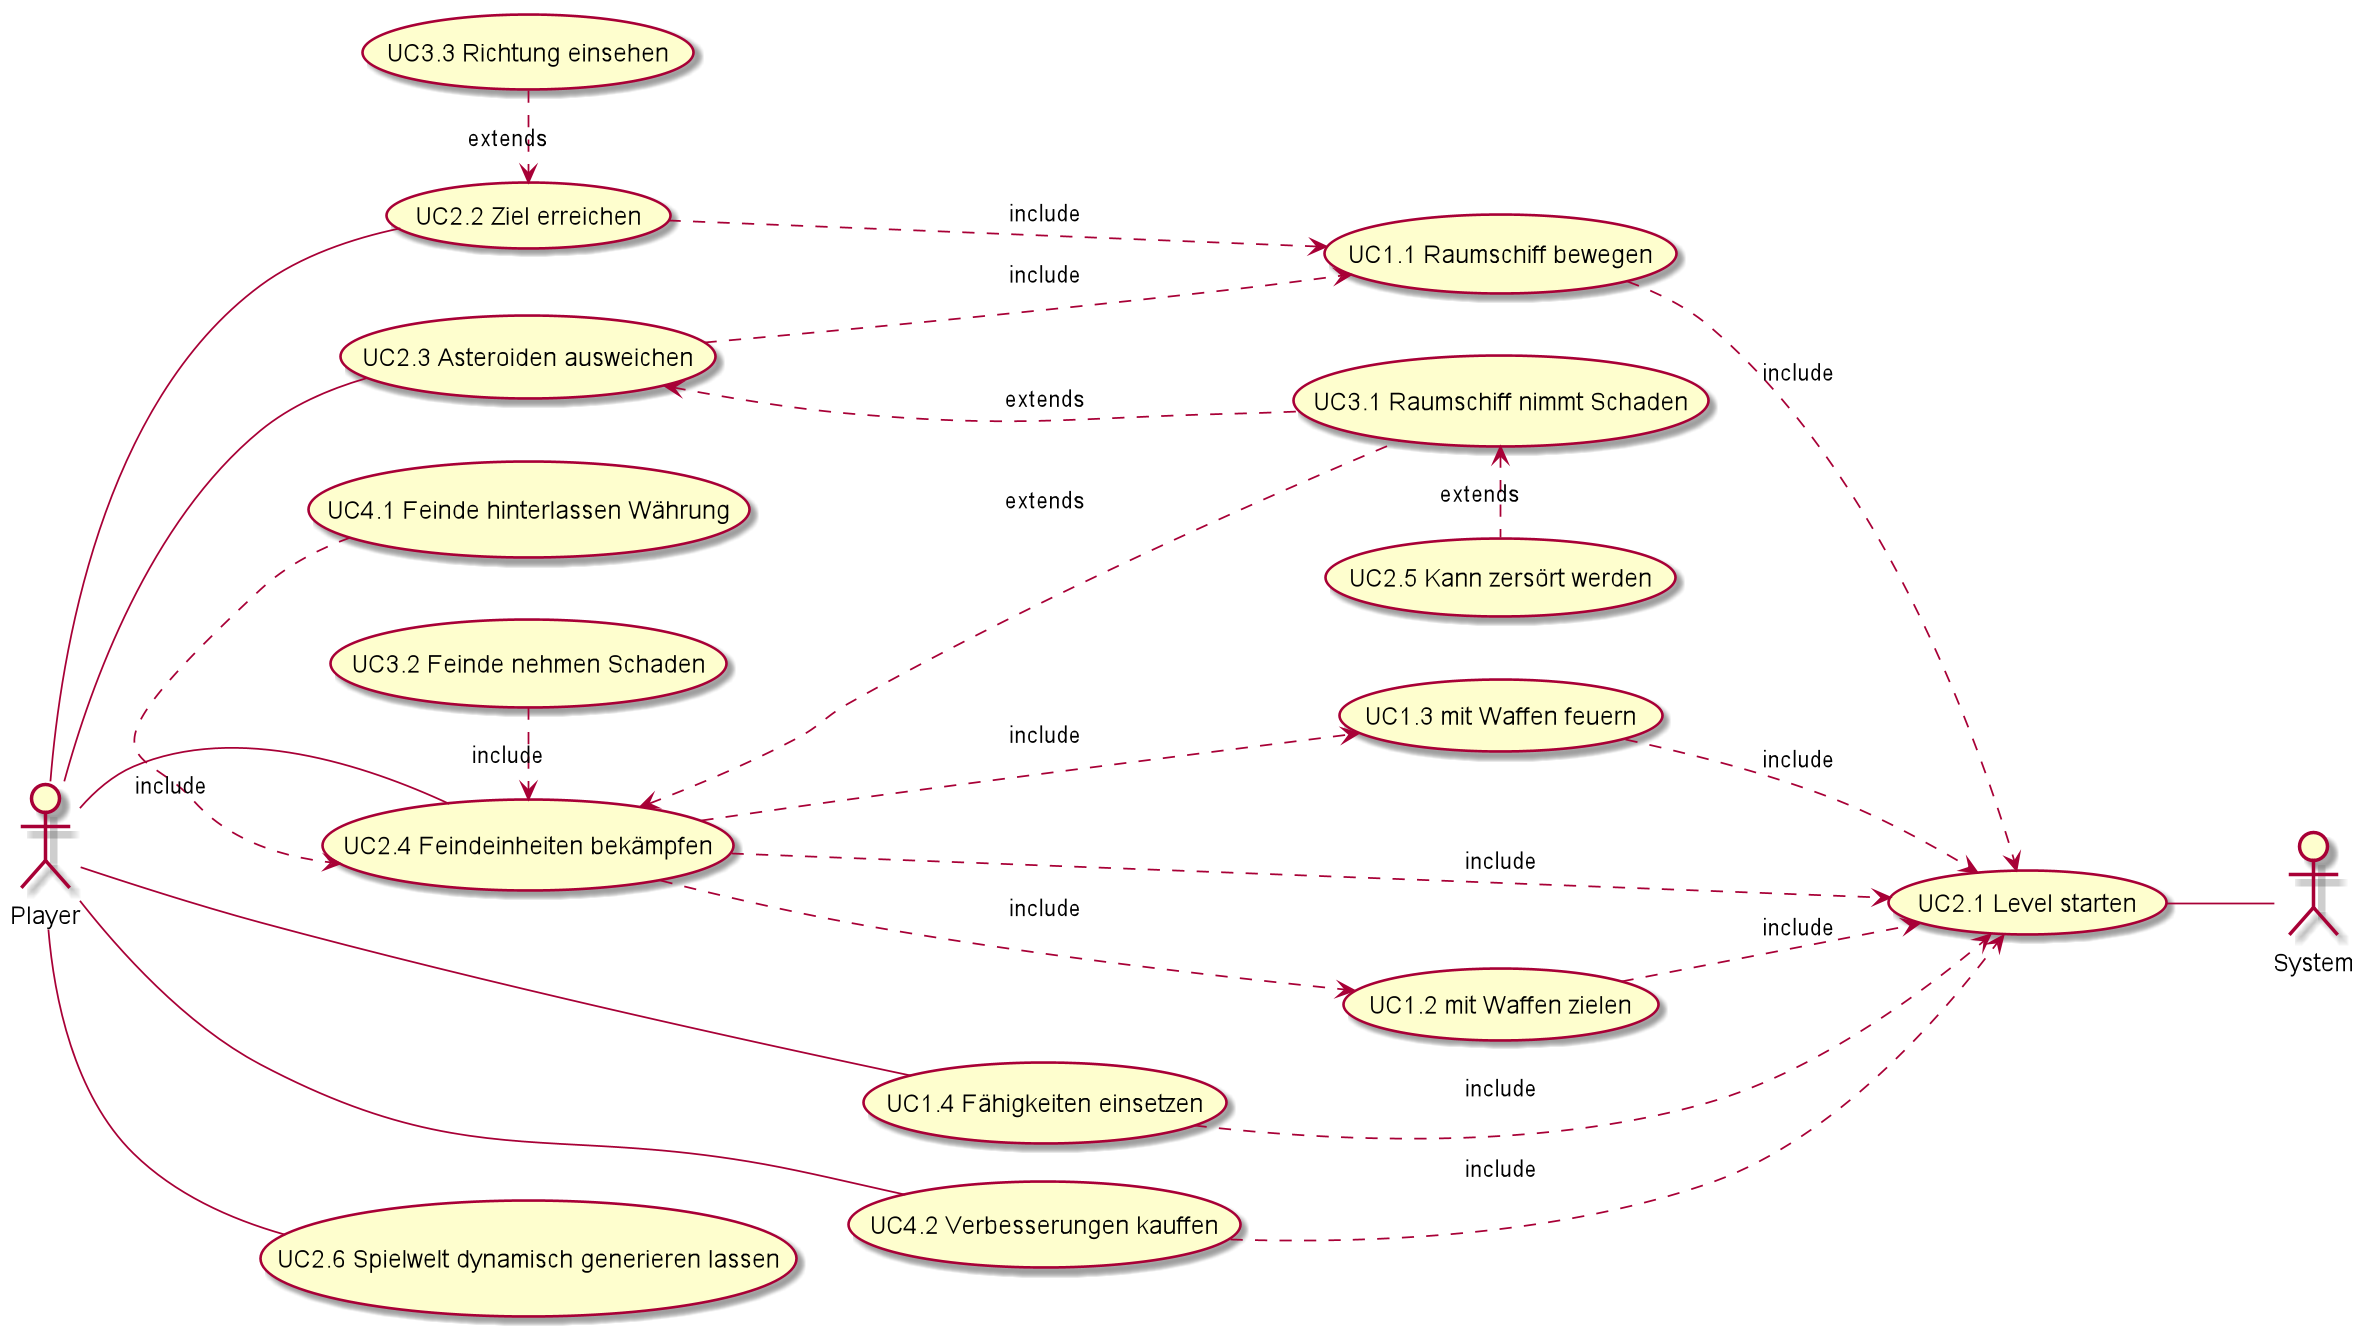

The diagram above was rendered by PlantUML. Its source (embedded in the PNG):
@startuml
left to right direction
Actor System
Actor Player

(UC2.1 Level starten)
(UC2.6 Spielwelt dynamisch generieren lassen)
(UC1.2 mit Waffen zielen)..>(UC2.1 Level starten):include
(UC1.3 mit Waffen feuern)..>(UC2.1 Level starten):include
(UC1.4 Fähigkeiten einsetzen)..>(UC2.1 Level starten):include
(UC2.4 Feindeinheiten bekämpfen)..>(UC2.1 Level starten):include
(UC4.2 Verbesserungen kauffen)..>(UC2.1 Level starten):include
(UC1.1 Raumschiff bewegen)
(UC1.1 Raumschiff bewegen).>(UC2.1 Level starten):include
(UC2.2 Ziel erreichen)..>(UC1.1 Raumschiff bewegen):include
(UC2.3 Asteroiden ausweichen)..>(UC1.1 Raumschiff bewegen):include
(UC3.3 Richtung einsehen).>(UC2.2 Ziel erreichen):extends
(UC2.4 Feindeinheiten bekämpfen)..>(UC1.2 mit Waffen zielen):include
(UC2.4 Feindeinheiten bekämpfen)..>(UC1.3 mit Waffen feuern):include
(UC3.1 Raumschiff nimmt Schaden)<.(UC2.5 Kann zersört werden):extends
(UC2.3 Asteroiden ausweichen)<..(UC3.1 Raumschiff nimmt Schaden):extends
(UC2.4 Feindeinheiten bekämpfen)<..(UC3.1 Raumschiff nimmt Schaden):extends
(UC3.2 Feinde nehmen Schaden).>(UC2.4 Feindeinheiten bekämpfen):include
(UC4.1 Feinde hinterlassen Währung).>(UC2.4 Feindeinheiten bekämpfen):include

Player -- (UC2.4 Feindeinheiten bekämpfen)
Player -- (UC2.3 Asteroiden ausweichen)
Player -- (UC2.2 Ziel erreichen)
Player -- (UC1.4 Fähigkeiten einsetzen)
Player -- (UC2.6 Spielwelt dynamisch generieren lassen)
Player -- (UC4.2 Verbesserungen kauffen)

(UC2.1 Level starten) -- System

@enduml